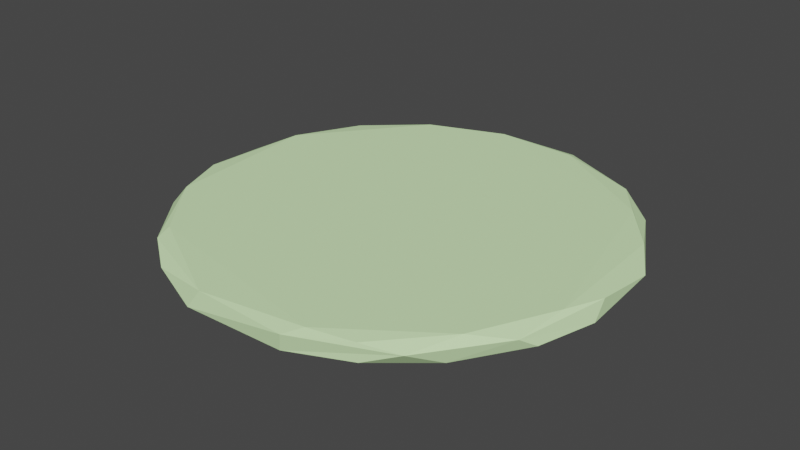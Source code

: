 # Source: lettuce.blend  (saved by Blender 2.82.7; exported with 4.5.12 LTS)
import bpy
from mathutils import Matrix  # noqa: F401  (used for matrix-valued properties, if any)

bpy.ops.wm.read_factory_settings(use_empty=True)
scene = bpy.context.scene
scene.name = 'Scene'

# ---- collections
col_collection = bpy.data.collections.new('Collection'); scene.collection.children.link(col_collection)

# ---- materials (node trees are filled in below, after node groups)
mat_material_001 = bpy.data.materials.new('Material.001')
mat_material_001.use_transparent_shadow = False
mat_material_001.diffuse_color = (0.6706, 0.9502, 0.4969, 1.0)
mat_material_001.specular_intensity = 0.0

# ---- material node trees

# ---- world
world_world = bpy.data.worlds.new('World'); scene.world = world_world
world_world.use_nodes = True; world_world.node_tree.nodes.clear()
_N = world_world.node_tree.nodes; _L = world_world.node_tree.links
n0 = _N.new('ShaderNodeOutputWorld'); n0.name = 'World Output'; n0.location = (300, 300)
n1 = _N.new('ShaderNodeBackground'); n1.name = 'Background'; n1.location = (10, 300)
n1.inputs[0].default_value = (0.05088, 0.05088, 0.05088, 1.0)
_L.new(n1.outputs[0], n0.inputs[0])
n0.is_active_output = True
world_world.color = (0.05088, 0.05088, 0.05088)
world_world.use_sun_shadow = False
world_world.sun_shadow_jitter_overblur = 0.0

# ---- meshes
me_cylinder_002 = bpy.data.meshes.new('Cylinder.002')
me_cylinder_002.from_pydata([(0.0, 0.01826, 0.07196), (0.0, -0.01826, 0.07196), (0.01404, 0.01826, 0.07058), (0.01404, -0.01826, 0.07058), (0.02754, 0.01826, 0.06648), (0.02754, -0.01826, 0.06648), (0.03998, 0.01826, 0.05983), (0.03998, -0.01826, 0.05983), (0.05088, 0.01826, 0.05088), (0.05088, -0.01826, 0.05088), (0.05983, 0.01826, 0.03998), (0.05983, -0.01826, 0.03998), (0.06648, 0.01826, 0.02754), (0.06648, -0.01826, 0.02754), (0.07058, 0.01826, 0.01404), (0.07058, -0.01826, 0.01404), (0.07196, 0.01826, 6.231e-09), (0.07196, -0.01826, 4.635e-09), (0.07058, 0.01826, -0.01404), (0.07058, -0.01826, -0.01404), (0.06648, 0.01826, -0.02754), (0.06648, -0.01826, -0.02754), (0.05983, 0.01826, -0.03998), (0.05983, -0.01826, -0.03998), (0.05088, 0.01826, -0.05088), (0.05088, -0.01826, -0.05088), (0.03998, 0.01826, -0.05983), (0.03998, -0.01826, -0.05983), (0.02754, 0.01826, -0.06648), (0.02754, -0.01826, -0.06648), (0.01404, 0.01826, -0.07058), (0.01404, -0.01826, -0.07058), (-2.345e-08, 0.01826, -0.07196), (-2.345e-08, -0.01826, -0.07196), (-0.01404, 0.01826, -0.07058), (-0.01404, -0.01826, -0.07058), (-0.02754, 0.01826, -0.06648), (-0.02754, -0.01826, -0.06648), (-0.03998, 0.01826, -0.05983), (-0.03998, -0.01826, -0.05983), (-0.05088, 0.01826, -0.05088), (-0.05088, -0.01826, -0.05088), (-0.05983, 0.01826, -0.03998), (-0.05983, -0.01826, -0.03998), (-0.06648, 0.01826, -0.02754), (-0.06648, -0.01826, -0.02754), (-0.07058, 0.01826, -0.01404), (-0.07058, -0.01826, -0.01404), (-0.07196, 0.01826, 7.028e-08), (-0.07196, -0.01826, 6.869e-08), (-0.07058, 0.01826, 0.01404), (-0.07058, -0.01826, 0.01404), (-0.06648, 0.01826, 0.02754), (-0.06648, -0.01826, 0.02754), (-0.05983, 0.01826, 0.03998), (-0.05983, -0.01826, 0.03998), (-0.05088, 0.01826, 0.05088), (-0.05088, -0.01826, 0.05088), (-0.03998, 0.01826, 0.05983), (-0.03998, -0.01826, 0.05983), (-0.02754, 0.01826, 0.06648), (-0.02754, -0.01826, 0.06648), (-0.01404, 0.01826, 0.07058), (-0.01404, -0.01826, 0.07058), (-1.5e-08, -0.01826, 0.009036), (0.001763, -0.01826, 0.008862), (0.003458, -0.01826, 0.008348), (0.00502, -0.01826, 0.007513), (0.006389, -0.01826, 0.006389), (0.007513, -0.01826, 0.00502), (0.008348, -0.01826, 0.003458), (0.008862, -0.01826, 0.001763), (0.009036, -0.01826, 1.114e-08), (0.008862, -0.01826, -0.001763), (0.008348, -0.01826, -0.003458), (0.007513, -0.01826, -0.00502), (0.006389, -0.01826, -0.006389), (0.00502, -0.01826, -0.007513), (0.003458, -0.01826, -0.008348), (0.001763, -0.01826, -0.008862), (-1.795e-08, -0.01826, -0.009036), (-0.001763, -0.01826, -0.008862), (-0.003458, -0.01826, -0.008348), (-0.00502, -0.01826, -0.007513), (-0.006389, -0.01826, -0.006389), (-0.007513, -0.01826, -0.00502), (-0.008348, -0.01826, -0.003458), (-0.008862, -0.01826, -0.001763), (-0.009036, -0.01826, 1.918e-08), (-0.008862, -0.01826, 0.001763), (-0.008348, -0.01826, 0.003458), (-0.007513, -0.01826, 0.00502), (-0.006389, -0.01826, 0.006389), (-0.00502, -0.01826, 0.007513), (-0.003458, -0.01826, 0.008348), (-0.001763, -0.01826, 0.008862), (-1.458e-08, -0.01826, 1.334e-08), (-7.501e-09, -0.01826, 0.0405), (0.007901, -0.01826, 0.03972), (-0.03972, -0.01826, -0.007901), (0.0155, -0.01826, -0.03742), (0.03367, -0.01826, 0.0225), (-0.03367, -0.01826, 0.0225), (-0.0155, -0.01826, -0.03742), (0.03972, -0.01826, -0.007901), (-0.007901, -0.01826, 0.03972), (-0.03742, -0.01826, -0.0155), (0.0225, -0.01826, -0.03367), (0.02864, -0.01826, 0.02864), (-0.03742, -0.01826, 0.0155), (-0.007901, -0.01826, -0.03972), (0.0405, -0.01826, 7.885e-09), (-0.0155, -0.01826, 0.03742), (-0.03367, -0.01826, -0.0225), (0.03367, -0.01826, -0.0225), (0.02864, -0.01826, -0.02864), (0.0155, -0.01826, 0.03742), (0.0225, -0.01826, 0.03367), (-0.0405, -0.01826, 4.393e-08), (-0.03972, -0.01826, 0.007901), (0.007901, -0.01826, -0.03972), (-2.07e-08, -0.01826, -0.0405), (0.03742, -0.01826, 0.0155), (0.03972, -0.01826, 0.007901), (-0.02864, -0.01826, 0.02864), (-0.0225, -0.01826, 0.03367), (-0.0225, -0.01826, -0.03367), (-0.02864, -0.01826, -0.02864), (0.03742, -0.01826, -0.0155), (-0.01376, -0.01826, -0.02059), (-0.01751, -0.01826, 0.01751), (0.02288, -0.01826, 0.009478), (0.004832, -0.01826, -0.02429), (-0.02477, -0.01826, 3.156e-08), (0.009478, -0.01826, 0.02288), (0.02059, -0.01826, -0.01376), (-1.125e-08, -0.01826, 0.02477), (0.02288, -0.01826, -0.009478), (0.004832, -0.01826, 0.02429), (-0.02429, -0.01826, -0.004832), (0.009478, -0.01826, -0.02288), (0.02059, -0.01826, 0.01376), (-0.02059, -0.01826, 0.01376), (-0.009478, -0.01826, -0.02288), (0.02429, -0.01826, -0.004832), (-0.004832, -0.01826, 0.02429), (-0.02288, -0.01826, -0.009478), (0.01376, -0.01826, -0.02059), (0.01751, -0.01826, 0.01751), (-0.02288, -0.01826, 0.009478), (-0.004832, -0.01826, -0.02429), (0.02477, -0.01826, 9.51e-09), (-0.009478, -0.01826, 0.02288), (-0.02059, -0.01826, -0.01376), (0.01751, -0.01826, -0.01751), (0.01376, -0.01826, 0.02059), (-0.02429, -0.01826, 0.004832), (-1.932e-08, -0.01826, -0.02477), (0.02429, -0.01826, 0.004832), (-0.01376, -0.01826, 0.02059), (-0.01751, -0.01826, -0.01751), (-0.03976, -0.01826, -0.03976), (-0.03124, -0.01826, 0.04675), (0.05515, -0.01826, 0.01097), (-2.207e-08, -0.01826, -0.05623), (-0.05515, -0.01826, 0.01097), (0.03124, -0.01826, 0.04675), (0.03976, -0.01826, -0.03976), (-0.04675, -0.01826, -0.03124), (-0.02152, -0.01826, 0.05195), (0.05623, -0.01826, 6.26e-09), (-0.01097, -0.01826, -0.05515), (-0.05195, -0.01826, 0.02152), (0.03976, -0.01826, 0.03976), (0.03124, -0.01826, -0.04675), (-0.05195, -0.01826, -0.02152), (-0.01097, -0.01826, 0.05515), (0.05515, -0.01826, -0.01097), (-0.02152, -0.01826, -0.05195), (-0.04675, -0.01826, 0.03124), (0.04675, -0.01826, 0.03124), (0.02152, -0.01826, -0.05195), (-0.05515, -0.01826, -0.01097), (0.01097, -0.01826, 0.05515), (0.05195, -0.01826, -0.02152), (-3.751e-09, -0.01826, 0.05623), (0.04675, -0.01826, -0.03124), (0.02152, -0.01826, 0.05195), (-0.05623, -0.01826, 5.631e-08), (0.01097, -0.01826, -0.05515), (0.05195, -0.01826, 0.02152), (-0.03976, -0.01826, 0.03976), (-0.03124, -0.01826, -0.04675), (-0.04532, -0.01826, -0.04532), (-0.03561, -0.01826, 0.05329), (0.06286, -0.01826, 0.0125), (-2.276e-08, -0.01826, -0.06409), (-0.06286, -0.01826, 0.0125), (0.03561, -0.01826, 0.05329), (0.04532, -0.01826, -0.04532), (-0.05329, -0.01826, -0.03561), (-0.02453, -0.01826, 0.05922), (0.06409, -0.01826, 5.447e-09), (-0.0125, -0.01826, -0.06286), (-0.05922, -0.01826, 0.02453), (0.04532, -0.01826, 0.04532), (0.03561, -0.01826, -0.05329), (-0.05922, -0.01826, -0.02453), (-0.0125, -0.01826, 0.06286), (0.06286, -0.01826, -0.0125), (-0.02453, -0.01826, -0.05922), (-0.05329, -0.01826, 0.03561), (0.05329, -0.01826, 0.03561), (0.02453, -0.01826, -0.05922), (-0.06286, -0.01826, -0.0125), (0.0125, -0.01826, 0.06286), (0.05922, -0.01826, -0.02453), (-1.875e-09, -0.01826, 0.06409), (0.05329, -0.01826, -0.03561), (0.02453, -0.01826, 0.05922), (-0.06409, -0.01826, 6.25e-08), (0.0125, -0.01826, -0.06286), (0.05922, -0.01826, 0.02453), (-0.04532, -0.01826, 0.04532), (-0.03561, -0.01826, -0.05329), (-1.519e-08, 0.01826, 0.008233), (0.001606, 0.01826, 0.008075), (0.003151, 0.01826, 0.007606), (0.004574, 0.01826, 0.006845), (0.005822, 0.01826, 0.005822), (0.006845, 0.01826, 0.004574), (0.007606, 0.01826, 0.003151), (0.008075, 0.01826, 0.001606), (0.008233, 0.01826, 1.282e-08), (0.008075, 0.01826, -0.001606), (0.007606, 0.01826, -0.003151), (0.006845, 0.01826, -0.004574), (0.005822, 0.01826, -0.005822), (0.004574, 0.01826, -0.006845), (0.003151, 0.01826, -0.007606), (0.001606, 0.01826, -0.008075), (-1.788e-08, 0.01826, -0.008233), (-0.001606, 0.01826, -0.008075), (-0.003151, 0.01826, -0.007606), (-0.004574, 0.01826, -0.006845), (-0.005822, 0.01826, -0.005822), (-0.006845, 0.01826, -0.004574), (-0.007606, 0.01826, -0.003151), (-0.008075, 0.01826, -0.001606), (-0.008233, 0.01826, 2.014e-08), (-0.008075, 0.01826, 0.001606), (-0.007606, 0.01826, 0.003151), (-0.006845, 0.01826, 0.004574), (-0.005822, 0.01826, 0.005822), (-0.004574, 0.01826, 0.006845), (-0.003151, 0.01826, 0.007606), (-0.001606, 0.01826, 0.008075), (-1.495e-08, 0.01826, 1.48e-08), (0.007822, 0.01826, 0.03933), (-7.597e-09, 0.01826, 0.0401), (-0.03933, 0.01826, -0.007822), (0.01534, 0.01826, -0.03704), (0.03334, 0.01826, 0.02228), (-0.03334, 0.01826, 0.02228), (-0.01534, 0.01826, -0.03704), (0.03933, 0.01826, -0.007822), (-0.007822, 0.01826, 0.03933), (-0.03704, 0.01826, -0.01534), (0.02228, 0.01826, -0.03334), (0.02835, 0.01826, 0.02835), (-0.03704, 0.01826, 0.01534), (-0.007822, 0.01826, -0.03933), (0.0401, 0.01826, 9.523e-09), (-0.01534, 0.01826, 0.03704), (-0.03334, 0.01826, -0.02228), (0.02835, 0.01826, -0.02835), (0.03334, 0.01826, -0.02228), (0.02228, 0.01826, 0.03334), (0.01534, 0.01826, 0.03704), (-0.03933, 0.01826, 0.007822), (-0.0401, 0.01826, 4.521e-08), (-2.066e-08, 0.01826, -0.0401), (0.007822, 0.01826, -0.03933), (0.03933, 0.01826, 0.007822), (0.03704, 0.01826, 0.01534), (-0.02228, 0.01826, 0.03334), (-0.02835, 0.01826, 0.02835), (-0.02835, 0.01826, -0.02835), (-0.02228, 0.01826, -0.03334), (0.03704, 0.01826, -0.01534), (-0.01709, 0.01826, -0.01709), (-0.01343, 0.01826, 0.02009), (0.0237, 0.01826, 0.004714), (-1.927e-08, 0.01826, -0.02416), (-0.0237, 0.01826, 0.004714), (0.01343, 0.01826, 0.02009), (0.01709, 0.01826, -0.01709), (-0.02009, 0.01826, -0.01343), (-0.009247, 0.01826, 0.02233), (0.02416, 0.01826, 1.117e-08), (-0.004714, 0.01826, -0.0237), (-0.02233, 0.01826, 0.009247), (0.01709, 0.01826, 0.01709), (0.01343, 0.01826, -0.02009), (-0.02233, 0.01826, -0.009247), (-0.004714, 0.01826, 0.0237), (0.0237, 0.01826, -0.004714), (-0.009247, 0.01826, -0.02233), (-0.02009, 0.01826, 0.01343), (0.02009, 0.01826, 0.01343), (0.009247, 0.01826, -0.02233), (-0.0237, 0.01826, -0.004714), (0.004714, 0.01826, 0.0237), (0.02233, 0.01826, -0.009247), (-1.14e-08, 0.01826, 0.02416), (0.02009, 0.01826, -0.01343), (0.009247, 0.01826, 0.02233), (-0.02416, 0.01826, 3.268e-08), (0.004714, 0.01826, -0.0237), (0.02233, 0.01826, 0.009247), (-0.01709, 0.01826, 0.01709), (-0.01343, 0.01826, -0.02009), (-0.03113, 0.01826, -0.04659), (-0.03962, 0.01826, 0.03962), (0.05176, 0.01826, 0.02144), (0.01093, 0.01826, -0.05495), (-0.05603, 0.01826, 5.775e-08), (0.02144, 0.01826, 0.05176), (0.04659, 0.01826, -0.03113), (-3.798e-09, 0.01826, 0.05603), (0.05176, 0.01826, -0.02144), (0.01093, 0.01826, 0.05495), (-0.05495, 0.01826, -0.01093), (0.02144, 0.01826, -0.05176), (0.04659, 0.01826, 0.03113), (-0.04659, 0.01826, 0.03113), (-0.02144, 0.01826, -0.05176), (0.05495, 0.01826, -0.01093), (-0.01093, 0.01826, 0.05495), (-0.05176, 0.01826, -0.02144), (0.03113, 0.01826, -0.04659), (0.03962, 0.01826, 0.03962), (-0.05176, 0.01826, 0.02144), (-0.01093, 0.01826, -0.05495), (0.05603, 0.01826, 7.877e-09), (-0.02144, 0.01826, 0.05176), (-0.04659, 0.01826, -0.03113), (0.03962, 0.01826, -0.03962), (0.03113, 0.01826, 0.04659), (-0.05495, 0.01826, 0.01093), (-2.205e-08, 0.01826, -0.05603), (0.05495, 0.01826, 0.01093), (-0.03113, 0.01826, 0.04659), (-0.03962, 0.01826, -0.03962), (-0.03555, 0.01826, -0.05321), (-0.04525, 0.01826, 0.04525), (0.05912, 0.01826, 0.02449), (0.01248, 0.01826, -0.06276), (-0.06399, 0.01826, 6.402e-08), (0.02449, 0.01826, 0.05912), (0.05321, 0.01826, -0.03555), (-1.899e-09, 0.01826, 0.06399), (0.05912, 0.01826, -0.02449), (0.01248, 0.01826, 0.06276), (-0.06276, 0.01826, -0.01248), (0.02449, 0.01826, -0.05912), (0.05321, 0.01826, 0.03555), (-0.05321, 0.01826, 0.03555), (-0.02449, 0.01826, -0.05912), (0.06276, 0.01826, -0.01248), (-0.01248, 0.01826, 0.06276), (-0.05912, 0.01826, -0.02449), (0.03555, 0.01826, -0.05321), (0.04525, 0.01826, 0.04525), (-0.05912, 0.01826, 0.02449), (-0.01248, 0.01826, -0.06276), (0.06399, 0.01826, 7.054e-09), (-0.02449, 0.01826, 0.05912), (-0.05321, 0.01826, -0.03555), (0.04525, 0.01826, -0.04525), (0.03555, 0.01826, 0.05321), (-0.06276, 0.01826, 0.01248), (-2.275e-08, 0.01826, -0.06399), (0.06276, 0.01826, 0.01248), (-0.03555, 0.01826, 0.05321), (-0.04525, 0.01826, -0.04525)], [], [(0, 1, 3, 2), (2, 3, 5, 4), (4, 5, 7, 6), (6, 7, 9, 8), (8, 9, 11, 10), (10, 11, 13, 12), (12, 13, 15, 14), (14, 15, 17, 16), (16, 17, 19, 18), (18, 19, 21, 20), (20, 21, 23, 22), (22, 23, 25, 24), (24, 25, 27, 26), (26, 27, 29, 28), (28, 29, 31, 30), (30, 31, 33, 32), (32, 33, 35, 34), (34, 35, 37, 36), (36, 37, 39, 38), (38, 39, 41, 40), (40, 41, 43, 42), (42, 43, 45, 44), (44, 45, 47, 46), (46, 47, 49, 48), (48, 49, 51, 50), (50, 51, 53, 52), (52, 53, 55, 54), (54, 55, 57, 56), (56, 57, 59, 58), (58, 59, 61, 60), (159, 130, 92, 93), (60, 61, 63, 62), (62, 63, 1, 0), (160, 129, 83, 84), (158, 131, 70, 71), (157, 132, 79, 80), (156, 133, 88, 89), (155, 134, 66, 67), (154, 135, 75, 76), (153, 160, 84, 85), (152, 159, 93, 94), (151, 158, 71, 72), (150, 157, 80, 81), (149, 156, 89, 90), (148, 155, 67, 68), (147, 154, 76, 77), (146, 153, 85, 86), (145, 152, 94, 95), (144, 151, 72, 73), (143, 150, 81, 82), (142, 149, 90, 91), (141, 148, 68, 69), (140, 147, 77, 78), (139, 146, 86, 87), (138, 136, 64, 65), (136, 145, 95, 64), (137, 144, 73, 74), (129, 143, 82, 83), (130, 142, 91, 92), (131, 141, 69, 70), (132, 140, 78, 79), (133, 139, 87, 88), (134, 138, 65, 66), (135, 137, 74, 75), (95, 94, 96), (82, 81, 96), (69, 68, 96), (64, 95, 96), (83, 82, 96), (70, 69, 96), (84, 83, 96), (71, 70, 96), (85, 84, 96), (72, 71, 96), (86, 85, 96), (73, 72, 96), (87, 86, 96), (74, 73, 96), (88, 87, 96), (75, 74, 96), (89, 88, 96), (76, 75, 96), (90, 89, 96), (77, 76, 96), (91, 90, 96), (78, 77, 96), (65, 64, 96), (92, 91, 96), (79, 78, 96), (66, 65, 96), (93, 92, 96), (80, 79, 96), (67, 66, 96), (94, 93, 96), (81, 80, 96), (68, 67, 96), (186, 184, 128, 114), (187, 183, 98, 116), (188, 182, 99, 118), (189, 181, 100, 120), (190, 180, 101, 122), (191, 179, 102, 124), (192, 178, 103, 126), (184, 177, 104, 128), (185, 176, 105, 97), (183, 185, 97, 98), (182, 175, 106, 99), (181, 174, 107, 100), (180, 173, 108, 101), (179, 172, 109, 102), (178, 171, 110, 103), (177, 170, 111, 104), (176, 169, 112, 105), (175, 168, 113, 106), (174, 167, 115, 107), (173, 166, 117, 108), (172, 165, 119, 109), (171, 164, 121, 110), (170, 163, 123, 111), (169, 162, 125, 112), (168, 161, 127, 113), (167, 186, 114, 115), (166, 187, 116, 117), (165, 188, 118, 119), (164, 189, 120, 121), (163, 190, 122, 123), (161, 192, 126, 127), (162, 191, 124, 125), (114, 128, 137, 135), (116, 98, 138, 134), (118, 99, 139, 133), (120, 100, 140, 132), (122, 101, 141, 131), (124, 102, 142, 130), (126, 103, 143, 129), (128, 104, 144, 137), (97, 105, 145, 136), (98, 97, 136, 138), (99, 106, 146, 139), (100, 107, 147, 140), (101, 108, 148, 141), (102, 109, 149, 142), (103, 110, 150, 143), (104, 111, 151, 144), (105, 112, 152, 145), (106, 113, 153, 146), (107, 115, 154, 147), (108, 117, 155, 148), (109, 119, 156, 149), (110, 121, 157, 150), (111, 123, 158, 151), (112, 125, 159, 152), (113, 127, 160, 153), (115, 114, 135, 154), (117, 116, 134, 155), (119, 118, 133, 156), (121, 120, 132, 157), (123, 122, 131, 158), (127, 126, 129, 160), (125, 124, 130, 159), (194, 223, 191, 162), (193, 224, 192, 161), (195, 222, 190, 163), (196, 221, 189, 164), (197, 220, 188, 165), (198, 219, 187, 166), (199, 218, 186, 167), (200, 193, 161, 168), (201, 194, 162, 169), (202, 195, 163, 170), (203, 196, 164, 171), (204, 197, 165, 172), (205, 198, 166, 173), (206, 199, 167, 174), (207, 200, 168, 175), (208, 201, 169, 176), (209, 202, 170, 177), (210, 203, 171, 178), (211, 204, 172, 179), (212, 205, 173, 180), (213, 206, 174, 181), (214, 207, 175, 182), (215, 217, 185, 183), (217, 208, 176, 185), (216, 209, 177, 184), (224, 210, 178, 192), (223, 211, 179, 191), (222, 212, 180, 190), (221, 213, 181, 189), (220, 214, 182, 188), (219, 215, 183, 187), (218, 216, 184, 186), (23, 21, 216, 218), (5, 3, 215, 219), (49, 47, 214, 220), (31, 29, 213, 221), (13, 11, 212, 222), (57, 55, 211, 223), (39, 37, 210, 224), (21, 19, 209, 216), (1, 63, 208, 217), (3, 1, 217, 215), (47, 45, 207, 214), (29, 27, 206, 213), (11, 9, 205, 212), (55, 53, 204, 211), (37, 35, 203, 210), (19, 17, 202, 209), (63, 61, 201, 208), (45, 43, 200, 207), (27, 25, 199, 206), (9, 7, 198, 205), (53, 51, 197, 204), (35, 33, 196, 203), (17, 15, 195, 202), (61, 59, 194, 201), (43, 41, 193, 200), (25, 23, 218, 199), (7, 5, 219, 198), (51, 49, 220, 197), (33, 31, 221, 196), (15, 13, 222, 195), (41, 39, 224, 193), (59, 57, 223, 194), (321, 290, 245, 244), (320, 291, 254, 253), (319, 292, 232, 231), (318, 293, 241, 240), (317, 294, 250, 249), (316, 295, 228, 227), (315, 296, 237, 236), (290, 297, 246, 245), (291, 298, 255, 254), (292, 299, 233, 232), (293, 300, 242, 241), (294, 301, 251, 250), (295, 302, 229, 228), (296, 303, 238, 237), (297, 304, 247, 246), (298, 305, 256, 255), (299, 306, 234, 233), (300, 307, 243, 242), (301, 308, 252, 251), (302, 309, 230, 229), (303, 310, 239, 238), (304, 311, 248, 247), (314, 312, 226, 225), (305, 314, 225, 256), (306, 313, 235, 234), (307, 321, 244, 243), (308, 320, 253, 252), (309, 319, 231, 230), (310, 318, 240, 239), (311, 317, 249, 248), (312, 316, 227, 226), (313, 315, 236, 235), (237, 238, 257), (251, 252, 257), (238, 239, 257), (225, 226, 257), (252, 253, 257), (239, 240, 257), (226, 227, 257), (253, 254, 257), (240, 241, 257), (227, 228, 257), (254, 255, 257), (241, 242, 257), (228, 229, 257), (255, 256, 257), (242, 243, 257), (229, 230, 257), (256, 225, 257), (243, 244, 257), (230, 231, 257), (244, 245, 257), (231, 232, 257), (245, 246, 257), (232, 233, 257), (246, 247, 257), (233, 234, 257), (247, 248, 257), (234, 235, 257), (248, 249, 257), (235, 236, 257), (249, 250, 257), (236, 237, 257), (250, 251, 257), (330, 328, 276, 289), (331, 327, 278, 258), (332, 326, 280, 260), (333, 325, 282, 261), (334, 324, 284, 262), (335, 323, 286, 263), (336, 322, 288, 264), (337, 330, 289, 265), (338, 329, 259, 266), (329, 331, 258, 259), (339, 332, 260, 267), (340, 333, 261, 268), (341, 334, 262, 269), (342, 335, 263, 270), (343, 336, 264, 271), (344, 337, 265, 272), (345, 338, 266, 273), (346, 339, 267, 274), (347, 340, 268, 275), (348, 341, 269, 277), (349, 342, 270, 279), (350, 343, 271, 281), (351, 344, 272, 283), (352, 345, 273, 285), (353, 346, 274, 287), (328, 347, 275, 276), (327, 348, 277, 278), (326, 349, 279, 280), (325, 350, 281, 282), (324, 351, 283, 284), (323, 352, 285, 286), (322, 353, 287, 288), (289, 276, 315, 313), (258, 278, 316, 312), (260, 280, 317, 311), (261, 282, 318, 310), (262, 284, 319, 309), (263, 286, 320, 308), (264, 288, 321, 307), (265, 289, 313, 306), (266, 259, 314, 305), (259, 258, 312, 314), (267, 260, 311, 304), (268, 261, 310, 303), (269, 262, 309, 302), (270, 263, 308, 301), (271, 264, 307, 300), (272, 265, 306, 299), (273, 266, 305, 298), (274, 267, 304, 297), (275, 268, 303, 296), (277, 269, 302, 295), (279, 270, 301, 294), (281, 271, 300, 293), (283, 272, 299, 292), (285, 273, 298, 291), (287, 274, 297, 290), (276, 275, 296, 315), (278, 277, 295, 316), (280, 279, 294, 317), (282, 281, 293, 318), (284, 283, 292, 319), (286, 285, 291, 320), (288, 287, 290, 321), (354, 385, 353, 322), (355, 384, 352, 323), (356, 383, 351, 324), (357, 382, 350, 325), (358, 381, 349, 326), (359, 380, 348, 327), (360, 379, 347, 328), (385, 378, 346, 353), (384, 377, 345, 352), (383, 376, 344, 351), (382, 375, 343, 350), (381, 374, 342, 349), (380, 373, 341, 348), (379, 372, 340, 347), (378, 371, 339, 346), (377, 370, 338, 345), (376, 369, 337, 344), (375, 368, 336, 343), (374, 367, 335, 342), (373, 366, 334, 341), (372, 365, 333, 340), (371, 364, 332, 339), (361, 363, 331, 329), (370, 361, 329, 338), (369, 362, 330, 337), (368, 354, 322, 336), (367, 355, 323, 335), (366, 356, 324, 334), (365, 357, 325, 333), (364, 358, 326, 332), (363, 359, 327, 331), (362, 360, 328, 330), (20, 22, 360, 362), (2, 4, 359, 363), (46, 48, 358, 364), (28, 30, 357, 365), (10, 12, 356, 366), (54, 56, 355, 367), (36, 38, 354, 368), (18, 20, 362, 369), (62, 0, 361, 370), (0, 2, 363, 361), (44, 46, 364, 371), (26, 28, 365, 372), (8, 10, 366, 373), (52, 54, 367, 374), (34, 36, 368, 375), (16, 18, 369, 376), (60, 62, 370, 377), (42, 44, 371, 378), (24, 26, 372, 379), (6, 8, 373, 380), (50, 52, 374, 381), (32, 34, 375, 382), (14, 16, 376, 383), (58, 60, 377, 384), (40, 42, 378, 385), (22, 24, 379, 360), (4, 6, 380, 359), (48, 50, 381, 358), (30, 32, 382, 357), (12, 14, 383, 356), (56, 58, 384, 355), (38, 40, 385, 354)])
_uv = me_cylinder_002.uv_layers.new(name='UVMap')
_uv.uv.foreach_set('vector', [1.0, 0.5, 1.0, 1.0, 0.9688, 1.0, 0.9688, 0.5, 0.9688, 0.5, 0.9688, 1.0, 0.9375, 1.0, 0.9375, 0.5, 0.9375, 0.5, 0.9375, 1.0, 0.9062, 1.0, 0.9062, 0.5, 0.9062, 0.5, 0.9062, 1.0, 0.875, 1.0, 0.875, 0.5, 0.875, 0.5, 0.875, 1.0, 0.8438, 1.0, 0.8438, 0.5, 0.8438, 0.5, 0.8438, 1.0, 0.8125, 1.0, 0.8125, 0.5, 0.8125, 0.5, 0.8125, 1.0, 0.7812, 1.0, 0.7812, 0.5, 0.7812, 0.5, 0.7812, 1.0, 0.75, 1.0, 0.75, 0.5, 0.75, 0.5, 0.75, 1.0, 0.7188, 1.0, 0.7188, 0.5, 0.7188, 0.5, 0.7188, 1.0, 0.6875, 1.0, 0.6875, 0.5, 0.6875, 0.5, 0.6875, 1.0, 0.6562, 1.0, 0.6562, 0.5, 0.6562, 0.5, 0.6562, 1.0, 0.625, 1.0, 0.625, 0.5, 0.625, 0.5, 0.625, 1.0, 0.5938, 1.0, 0.5938, 0.5, 0.5938, 0.5, 0.5938, 1.0, 0.5625, 1.0, 0.5625, 0.5, 0.5625, 0.5, 0.5625, 1.0, 0.5312, 1.0, 0.5312, 0.5, 0.5312, 0.5, 0.5312, 1.0, 0.5, 1.0, 0.5, 0.5, 0.5, 0.5, 0.5, 1.0, 0.4688, 1.0, 0.4688, 0.5, 0.4688, 0.5, 0.4688, 1.0, 0.4375, 1.0, 0.4375, 0.5, 0.4375, 0.5, 0.4375, 1.0, 0.4062, 1.0, 0.4062, 0.5, 0.4062, 0.5, 0.4062, 1.0, 0.375, 1.0, 0.375, 0.5, 0.375, 0.5, 0.375, 1.0, 0.3438, 1.0, 0.3438, 0.5, 0.3438, 0.5, 0.3438, 1.0, 0.3125, 1.0, 0.3125, 0.5, 0.3125, 0.5, 0.3125, 1.0, 0.2812, 1.0, 0.2812, 0.5, 0.2812, 0.5, 0.2812, 1.0, 0.25, 1.0, 0.25, 0.5, 0.25, 0.5, 0.25, 1.0, 0.2188, 1.0, 0.2188, 0.5, 0.2188, 0.5, 0.2188, 1.0, 0.1875, 1.0, 0.1875, 0.5, 0.1875, 0.5, 0.1875, 1.0, 0.1562, 1.0, 0.1562, 0.5, 0.1562, 0.5, 0.1562, 1.0, 0.125, 1.0, 0.125, 0.5, 0.125, 0.5, 0.125, 1.0, 0.09375, 1.0, 0.09375, 0.5, 0.09375, 0.5, 0.09375, 1.0, 0.0625, 1.0, 0.0625, 0.5, 0.09375, 1.0, 0.125, 1.0, 0.125, 1.0, 0.09375, 1.0, 0.0625, 0.5, 0.0625, 1.0, 0.03125, 1.0, 0.03125, 0.5, 0.03125, 0.5, 0.03125, 1.0, 0.0, 1.0, 0.0, 0.5, 0.375, 1.0, 0.4062, 1.0, 0.4062, 1.0, 0.375, 1.0, 0.7812, 1.0, 0.8125, 1.0, 0.8125, 1.0, 0.7812, 1.0, 0.5, 1.0, 0.5312, 1.0, 0.5312, 1.0, 0.5, 1.0, 0.2188, 1.0, 0.25, 1.0, 0.25, 1.0, 0.2188, 1.0, 0.9062, 1.0, 0.9375, 1.0, 0.9375, 1.0, 0.9062, 1.0, 0.625, 1.0, 0.6562, 1.0, 0.6562, 1.0, 0.625, 1.0, 0.3438, 1.0, 0.375, 1.0, 0.375, 1.0, 0.3438, 1.0, 0.0625, 1.0, 0.09375, 1.0, 0.09375, 1.0, 0.0625, 1.0, 0.75, 1.0, 0.7812, 1.0, 0.7812, 1.0, 0.75, 1.0, 0.4688, 1.0, 0.5, 1.0, 0.5, 1.0, 0.4688, 1.0, 0.1875, 1.0, 0.2188, 1.0, 0.2188, 1.0, 0.1875, 1.0, 0.875, 1.0, 0.9062, 1.0, 0.9062, 1.0, 0.875, 1.0, 0.5938, 1.0, 0.625, 1.0, 0.625, 1.0, 0.5938, 1.0, 0.3125, 1.0, 0.3438, 1.0, 0.3438, 1.0, 0.3125, 1.0, 0.03125, 1.0, 0.0625, 1.0, 0.0625, 1.0, 0.03125, 1.0, 0.7188, 1.0, 0.75, 1.0, 0.75, 1.0, 0.7188, 1.0, 0.4375, 1.0, 0.4688, 1.0, 0.4688, 1.0, 0.4375, 1.0, 0.1562, 1.0, 0.1875, 1.0, 0.1875, 1.0, 0.1562, 1.0, 0.8438, 1.0, 0.875, 1.0, 0.875, 1.0, 0.8438, 1.0, 0.5625, 1.0, 0.5938, 1.0, 0.5938, 1.0, 0.5625, 1.0, 0.2812, 1.0, 0.3125, 1.0, 0.3125, 1.0, 0.2812, 1.0, 0.9687, 1.0, 1.0, 1.0, 1.0, 1.0, 0.9688, 1.0, 0.0, 1.0, 0.03125, 1.0, 0.03125, 1.0, 0.0, 1.0, 0.6875, 1.0, 0.7188, 1.0, 0.7188, 1.0, 0.6875, 1.0, 0.4062, 1.0, 0.4375, 1.0, 0.4375, 1.0, 0.4062, 1.0, 0.125, 1.0, 0.1562, 1.0, 0.1562, 1.0, 0.125, 1.0, 0.8125, 1.0, 0.8438, 1.0, 0.8438, 1.0, 0.8125, 1.0, 0.5312, 1.0, 0.5625, 1.0, 0.5625, 1.0, 0.5312, 1.0, 0.25, 1.0, 0.2812, 1.0, 0.2812, 1.0, 0.25, 1.0, 0.9375, 1.0, 0.9687, 1.0, 0.9688, 1.0, 0.9375, 1.0, 0.6562, 1.0, 0.6875, 1.0, 0.6875, 1.0, 0.6562, 1.0, 0.03125, 1.0, 0.0625, 1.0, 0.03125, 1.0, 0.4375, 1.0, 0.4688, 1.0, 0.4375, 1.0, 0.8438, 1.0, 0.875, 1.0, 0.8438, 1.0, 0.0, 1.0, 0.03125, 1.0, 0.0, 1.0, 0.4062, 1.0, 0.4375, 1.0, 0.4062, 1.0, 0.8125, 1.0, 0.8438, 1.0, 0.8125, 1.0, 0.375, 1.0, 0.4062, 1.0, 0.375, 1.0, 0.7812, 1.0, 0.8125, 1.0, 0.7812, 1.0, 0.3438, 1.0, 0.375, 1.0, 0.3438, 1.0, 0.75, 1.0, 0.7812, 1.0, 0.75, 1.0, 0.3125, 1.0, 0.3438, 1.0, 0.3125, 1.0, 0.7188, 1.0, 0.75, 1.0, 0.7188, 1.0, 0.2812, 1.0, 0.3125, 1.0, 0.2812, 1.0, 0.6875, 1.0, 0.7188, 1.0, 0.6875, 1.0, 0.25, 1.0, 0.2812, 1.0, 0.25, 1.0, 0.6562, 1.0, 0.6875, 1.0, 0.6562, 1.0, 0.2188, 1.0, 0.25, 1.0, 0.2188, 1.0, 0.625, 1.0, 0.6562, 1.0, 0.625, 1.0, 0.1875, 1.0, 0.2188, 1.0, 0.1875, 1.0, 0.5938, 1.0, 0.625, 1.0, 0.5938, 1.0, 0.1562, 1.0, 0.1875, 1.0, 0.1562, 1.0, 0.5625, 1.0, 0.5938, 1.0, 0.5625, 1.0, 0.9688, 1.0, 1.0, 1.0, 0.9688, 1.0, 0.125, 1.0, 0.1562, 1.0, 0.125, 1.0, 0.5312, 1.0, 0.5625, 1.0, 0.5312, 1.0, 0.9375, 1.0, 0.9688, 1.0, 0.9375, 1.0, 0.09375, 1.0, 0.125, 1.0, 0.09375, 1.0, 0.5, 1.0, 0.5312, 1.0, 0.5, 1.0, 0.9062, 1.0, 0.9375, 1.0, 0.9062, 1.0, 0.0625, 1.0, 0.09375, 1.0, 0.0625, 1.0, 0.4688, 1.0, 0.5, 1.0, 0.4688, 1.0, 0.875, 1.0, 0.9062, 1.0, 0.875, 1.0, 0.6562, 1.0, 0.6875, 1.0, 0.6875, 1.0, 0.6562, 1.0, 0.9375, 1.0, 0.9688, 1.0, 0.9687, 1.0, 0.9375, 1.0, 0.25, 1.0, 0.2812, 1.0, 0.2812, 1.0, 0.25, 1.0, 0.5312, 1.0, 0.5625, 1.0, 0.5625, 1.0, 0.5312, 1.0, 0.8125, 1.0, 0.8438, 1.0, 0.8438, 1.0, 0.8125, 1.0, 0.125, 1.0, 0.1562, 1.0, 0.1562, 1.0, 0.125, 1.0, 0.4062, 1.0, 0.4375, 1.0, 0.4375, 1.0, 0.4062, 1.0, 0.6875, 1.0, 0.7188, 1.0, 0.7188, 1.0, 0.6875, 1.0, 0.0, 1.0, 0.03125, 1.0, 0.03125, 1.0, 0.0, 1.0, 0.9688, 1.0, 1.0, 1.0, 1.0, 1.0, 0.9687, 1.0, 0.2812, 1.0, 0.3125, 1.0, 0.3125, 1.0, 0.2812, 1.0, 0.5625, 1.0, 0.5938, 1.0, 0.5938, 1.0, 0.5625, 1.0, 0.8438, 1.0, 0.875, 1.0, 0.875, 1.0, 0.8438, 1.0, 0.1562, 1.0, 0.1875, 1.0, 0.1875, 1.0, 0.1562, 1.0, 0.4375, 1.0, 0.4688, 1.0, 0.4688, 1.0, 0.4375, 1.0, 0.7188, 1.0, 0.75, 1.0, 0.75, 1.0, 0.7188, 1.0, 0.03125, 1.0, 0.0625, 1.0, 0.0625, 1.0, 0.03125, 1.0, 0.3125, 1.0, 0.3438, 1.0, 0.3438, 1.0, 0.3125, 1.0, 0.5938, 1.0, 0.625, 1.0, 0.625, 1.0, 0.5938, 1.0, 0.875, 1.0, 0.9062, 1.0, 0.9062, 1.0, 0.875, 1.0, 0.1875, 1.0, 0.2188, 1.0, 0.2188, 1.0, 0.1875, 1.0, 0.4688, 1.0, 0.5, 1.0, 0.5, 1.0, 0.4688, 1.0, 0.75, 1.0, 0.7812, 1.0, 0.7812, 1.0, 0.75, 1.0, 0.0625, 1.0, 0.09375, 1.0, 0.09375, 1.0, 0.0625, 1.0, 0.3438, 1.0, 0.375, 1.0, 0.375, 1.0, 0.3438, 1.0, 0.625, 1.0, 0.6562, 1.0, 0.6562, 1.0, 0.625, 1.0, 0.9062, 1.0, 0.9375, 1.0, 0.9375, 1.0, 0.9062, 1.0, 0.2188, 1.0, 0.25, 1.0, 0.25, 1.0, 0.2188, 1.0, 0.5, 1.0, 0.5312, 1.0, 0.5312, 1.0, 0.5, 1.0, 0.7812, 1.0, 0.8125, 1.0, 0.8125, 1.0, 0.7812, 1.0, 0.375, 1.0, 0.4062, 1.0, 0.4062, 1.0, 0.375, 1.0, 0.09375, 1.0, 0.125, 1.0, 0.125, 1.0, 0.09375, 1.0, 0.6562, 1.0, 0.6875, 1.0, 0.6875, 1.0, 0.6562, 1.0, 0.9375, 1.0, 0.9687, 1.0, 0.9687, 1.0, 0.9375, 1.0, 0.25, 1.0, 0.2812, 1.0, 0.2812, 1.0, 0.25, 1.0, 0.5312, 1.0, 0.5625, 1.0, 0.5625, 1.0, 0.5312, 1.0, 0.8125, 1.0, 0.8438, 1.0, 0.8438, 1.0, 0.8125, 1.0, 0.125, 1.0, 0.1562, 1.0, 0.1562, 1.0, 0.125, 1.0, 0.4062, 1.0, 0.4375, 1.0, 0.4375, 1.0, 0.4062, 1.0, 0.6875, 1.0, 0.7188, 1.0, 0.7188, 1.0, 0.6875, 1.0, 0.0, 1.0, 0.03125, 1.0, 0.03125, 1.0, 0.0, 1.0, 0.9687, 1.0, 1.0, 1.0, 1.0, 1.0, 0.9687, 1.0, 0.2812, 1.0, 0.3125, 1.0, 0.3125, 1.0, 0.2812, 1.0, 0.5625, 1.0, 0.5938, 1.0, 0.5938, 1.0, 0.5625, 1.0, 0.8438, 1.0, 0.875, 1.0, 0.875, 1.0, 0.8438, 1.0, 0.1562, 1.0, 0.1875, 1.0, 0.1875, 1.0, 0.1562, 1.0, 0.4375, 1.0, 0.4688, 1.0, 0.4688, 1.0, 0.4375, 1.0, 0.7188, 1.0, 0.75, 1.0, 0.75, 1.0, 0.7188, 1.0, 0.03125, 1.0, 0.0625, 1.0, 0.0625, 1.0, 0.03125, 1.0, 0.3125, 1.0, 0.3438, 1.0, 0.3438, 1.0, 0.3125, 1.0, 0.5938, 1.0, 0.625, 1.0, 0.625, 1.0, 0.5938, 1.0, 0.875, 1.0, 0.9062, 1.0, 0.9062, 1.0, 0.875, 1.0, 0.1875, 1.0, 0.2188, 1.0, 0.2188, 1.0, 0.1875, 1.0, 0.4688, 1.0, 0.5, 1.0, 0.5, 1.0, 0.4688, 1.0, 0.75, 1.0, 0.7812, 1.0, 0.7812, 1.0, 0.75, 1.0, 0.0625, 1.0, 0.09375, 1.0, 0.09375, 1.0, 0.0625, 1.0, 0.3438, 1.0, 0.375, 1.0, 0.375, 1.0, 0.3438, 1.0, 0.625, 1.0, 0.6562, 1.0, 0.6562, 1.0, 0.625, 1.0, 0.9062, 1.0, 0.9375, 1.0, 0.9375, 1.0, 0.9062, 1.0, 0.2188, 1.0, 0.25, 1.0, 0.25, 1.0, 0.2188, 1.0, 0.5, 1.0, 0.5312, 1.0, 0.5312, 1.0, 0.5, 1.0, 0.7812, 1.0, 0.8125, 1.0, 0.8125, 1.0, 0.7812, 1.0, 0.375, 1.0, 0.4062, 1.0, 0.4062, 1.0, 0.375, 1.0, 0.09375, 1.0, 0.125, 1.0, 0.125, 1.0, 0.09375, 1.0, 0.09375, 1.0, 0.125, 1.0, 0.125, 1.0, 0.09375, 1.0, 0.375, 1.0, 0.4062, 1.0, 0.4062, 1.0, 0.375, 1.0, 0.7812, 1.0, 0.8125, 1.0, 0.8125, 1.0, 0.7812, 1.0, 0.5, 1.0, 0.5312, 1.0, 0.5312, 1.0, 0.5, 1.0, 0.2188, 1.0, 0.25, 1.0, 0.25, 1.0, 0.2188, 1.0, 0.9062, 1.0, 0.9375, 1.0, 0.9375, 1.0, 0.9062, 1.0, 0.625, 1.0, 0.6563, 1.0, 0.6562, 1.0, 0.625, 1.0, 0.3438, 1.0, 0.375, 1.0, 0.375, 1.0, 0.3438, 1.0, 0.0625, 1.0, 0.09375, 1.0, 0.09375, 1.0, 0.0625, 1.0, 0.75, 1.0, 0.7812, 1.0, 0.7812, 1.0, 0.75, 1.0, 0.4688, 1.0, 0.5, 1.0, 0.5, 1.0, 0.4688, 1.0, 0.1875, 1.0, 0.2188, 1.0, 0.2188, 1.0, 0.1875, 1.0, 0.875, 1.0, 0.9062, 1.0, 0.9062, 1.0, 0.875, 1.0, 0.5938, 1.0, 0.625, 1.0, 0.625, 1.0, 0.5938, 1.0, 0.3125, 1.0, 0.3438, 1.0, 0.3438, 1.0, 0.3125, 1.0, 0.03125, 1.0, 0.0625, 1.0, 0.0625, 1.0, 0.03125, 1.0, 0.7187, 1.0, 0.75, 1.0, 0.75, 1.0, 0.7188, 1.0, 0.4375, 1.0, 0.4688, 1.0, 0.4688, 1.0, 0.4375, 1.0, 0.1562, 1.0, 0.1875, 1.0, 0.1875, 1.0, 0.1562, 1.0, 0.8438, 1.0, 0.875, 1.0, 0.875, 1.0, 0.8438, 1.0, 0.5625, 1.0, 0.5938, 1.0, 0.5938, 1.0, 0.5625, 1.0, 0.2812, 1.0, 0.3125, 1.0, 0.3125, 1.0, 0.2812, 1.0, 0.9688, 1.0, 1.0, 1.0, 1.0, 1.0, 0.9688, 1.0, 0.0, 1.0, 0.03125, 1.0, 0.03125, 1.0, 0.0, 1.0, 0.6875, 1.0, 0.7187, 1.0, 0.7188, 1.0, 0.6875, 1.0, 0.4062, 1.0, 0.4375, 1.0, 0.4375, 1.0, 0.4062, 1.0, 0.125, 1.0, 0.1562, 1.0, 0.1562, 1.0, 0.125, 1.0, 0.8125, 1.0, 0.8438, 1.0, 0.8438, 1.0, 0.8125, 1.0, 0.5312, 1.0, 0.5625, 1.0, 0.5625, 1.0, 0.5312, 1.0, 0.25, 1.0, 0.2812, 1.0, 0.2812, 1.0, 0.25, 1.0, 0.9375, 1.0, 0.9688, 1.0, 0.9688, 1.0, 0.9375, 1.0, 0.6563, 1.0, 0.6875, 1.0, 0.6875, 1.0, 0.6562, 1.0, 0.6562, 1.0, 0.6875, 1.0, 0.6875, 1.0, 0.6563, 1.0, 0.9375, 1.0, 0.9688, 1.0, 0.9688, 1.0, 0.9375, 1.0, 0.25, 1.0, 0.2812, 1.0, 0.2812, 1.0, 0.25, 1.0, 0.5312, 1.0, 0.5625, 1.0, 0.5625, 1.0, 0.5312, 1.0, 0.8125, 1.0, 0.8438, 1.0, 0.8438, 1.0, 0.8125, 1.0, 0.125, 1.0, 0.1562, 1.0, 0.1562, 1.0, 0.125, 1.0, 0.4062, 1.0, 0.4375, 1.0, 0.4375, 1.0, 0.4062, 1.0, 0.6875, 1.0, 0.7188, 1.0, 0.7187, 1.0, 0.6875, 1.0, 0.0, 1.0, 0.03125, 1.0, 0.03125, 1.0, 0.0, 1.0, 0.9688, 1.0, 1.0, 1.0, 1.0, 1.0, 0.9688, 1.0, 0.2812, 1.0, 0.3125, 1.0, 0.3125, 1.0, 0.2812, 1.0, 0.5625, 1.0, 0.5938, 1.0, 0.5938, 1.0, 0.5625, 1.0, 0.8438, 1.0, 0.875, 1.0, 0.875, 1.0, 0.8438, 1.0, 0.1562, 1.0, 0.1875, 1.0, 0.1875, 1.0, 0.1562, 1.0, 0.4375, 1.0, 0.4688, 1.0, 0.4688, 1.0, 0.4375, 1.0, 0.7188, 1.0, 0.75, 1.0, 0.75, 1.0, 0.7187, 1.0, 0.03125, 1.0, 0.0625, 1.0, 0.0625, 1.0, 0.03125, 1.0, 0.3125, 1.0, 0.3438, 1.0, 0.3438, 1.0, 0.3125, 1.0, 0.5938, 1.0, 0.625, 1.0, 0.625, 1.0, 0.5938, 1.0, 0.875, 1.0, 0.9062, 1.0, 0.9062, 1.0, 0.875, 1.0, 0.1875, 1.0, 0.2188, 1.0, 0.2188, 1.0, 0.1875, 1.0, 0.4688, 1.0, 0.5, 1.0, 0.5, 1.0, 0.4688, 1.0, 0.75, 1.0, 0.7812, 1.0, 0.7812, 1.0, 0.75, 1.0, 0.0625, 1.0, 0.09375, 1.0, 0.09375, 1.0, 0.0625, 1.0, 0.3438, 1.0, 0.375, 1.0, 0.375, 1.0, 0.3438, 1.0, 0.625, 1.0, 0.6562, 1.0, 0.6563, 1.0, 0.625, 1.0, 0.9062, 1.0, 0.9375, 1.0, 0.9375, 1.0, 0.9062, 1.0, 0.2188, 1.0, 0.25, 1.0, 0.25, 1.0, 0.2188, 1.0, 0.5, 1.0, 0.5312, 1.0, 0.5312, 1.0, 0.5, 1.0, 0.7812, 1.0, 0.8125, 1.0, 0.8125, 1.0, 0.7812, 1.0, 0.375, 1.0, 0.4062, 1.0, 0.4062, 1.0, 0.375, 1.0, 0.09375, 1.0, 0.125, 1.0, 0.125, 1.0, 0.09375, 1.0, 0.4062, 0.5, 0.375, 0.5, 0.375, 0.5, 0.4062, 0.5, 0.125, 0.5, 0.09375, 0.5, 0.09375, 0.5, 0.125, 0.5, 0.8125, 0.5, 0.7812, 0.5, 0.7812, 0.5, 0.8125, 0.5, 0.5312, 0.5, 0.5, 0.5, 0.5, 0.5, 0.5312, 0.5, 0.25, 0.5, 0.2187, 0.5, 0.2188, 0.5, 0.25, 0.5, 0.9375, 0.5, 0.9062, 0.5, 0.9062, 0.5, 0.9375, 0.5, 0.6562, 0.5, 0.625, 0.5, 0.625, 0.5, 0.6562, 0.5, 0.375, 0.5, 0.3438, 0.5, 0.3438, 0.5, 0.375, 0.5, 0.09375, 0.5, 0.0625, 0.5, 0.0625, 0.5, 0.09375, 0.5, 0.7812, 0.5, 0.75, 0.5, 0.75, 0.5, 0.7812, 0.5, 0.5, 0.5, 0.4688, 0.5, 0.4688, 0.5, 0.5, 0.5, 0.2187, 0.5, 0.1875, 0.5, 0.1875, 0.5, 0.2188, 0.5, 0.9062, 0.5, 0.875, 0.5, 0.875, 0.5, 0.9062, 0.5, 0.625, 0.5, 0.5938, 0.5, 0.5938, 0.5, 0.625, 0.5, 0.3438, 0.5, 0.3125, 0.5, 0.3125, 0.5, 0.3438, 0.5, 0.0625, 0.5, 0.03125, 0.5, 0.03125, 0.5, 0.0625, 0.5, 0.75, 0.5, 0.7187, 0.5, 0.7188, 0.5, 0.75, 0.5, 0.4688, 0.5, 0.4375, 0.5, 0.4375, 0.5, 0.4688, 0.5, 0.1875, 0.5, 0.1563, 0.5, 0.1562, 0.5, 0.1875, 0.5, 0.875, 0.5, 0.8438, 0.5, 0.8438, 0.5, 0.875, 0.5, 0.5938, 0.5, 0.5625, 0.5, 0.5625, 0.5, 0.5938, 0.5, 0.3125, 0.5, 0.2812, 0.5, 0.2812, 0.5, 0.3125, 0.5, 1.0, 0.5, 0.9688, 0.5, 0.9688, 0.5, 1.0, 0.5, 0.03125, 0.5, 0.0, 0.5, 0.0, 0.5, 0.03125, 0.5, 0.7187, 0.5, 0.6875, 0.5, 0.6875, 0.5, 0.7188, 0.5, 0.4375, 0.5, 0.4062, 0.5, 0.4062, 0.5, 0.4375, 0.5, 0.1563, 0.5, 0.125, 0.5, 0.125, 0.5, 0.1562, 0.5, 0.8438, 0.5, 0.8125, 0.5, 0.8125, 0.5, 0.8438, 0.5, 0.5625, 0.5, 0.5312, 0.5, 0.5312, 0.5, 0.5625, 0.5, 0.2812, 0.5, 0.25, 0.5, 0.25, 0.5, 0.2812, 0.5, 0.9688, 0.5, 0.9375, 0.5, 0.9375, 0.5, 0.9688, 0.5, 0.6875, 0.5, 0.6562, 0.5, 0.6562, 0.5, 0.6875, 0.5, 0.625, 0.5, 0.5938, 0.5, 0.625, 0.5, 0.1875, 0.5, 0.1562, 0.5, 0.1875, 0.5, 0.5938, 0.5, 0.5625, 0.5, 0.5938, 0.5, 1.0, 0.5, 0.9688, 0.5, 1.0, 0.5, 0.1562, 0.5, 0.125, 0.5, 0.1562, 0.5, 0.5625, 0.5, 0.5312, 0.5, 0.5625, 0.5, 0.9688, 0.5, 0.9375, 0.5, 0.9688, 0.5, 0.125, 0.5, 0.09375, 0.5, 0.125, 0.5, 0.5312, 0.5, 0.5, 0.5, 0.5312, 0.5, 0.9375, 0.5, 0.9062, 0.5, 0.9375, 0.5, 0.09375, 0.5, 0.0625, 0.5, 0.09375, 0.5, 0.5, 0.5, 0.4688, 0.5, 0.5, 0.5, 0.9062, 0.5, 0.875, 0.5, 0.9062, 0.5, 0.0625, 0.5, 0.03125, 0.5, 0.0625, 0.5, 0.4688, 0.5, 0.4375, 0.5, 0.4688, 0.5, 0.875, 0.5, 0.8438, 0.5, 0.875, 0.5, 0.03125, 0.5, 0.0, 0.5, 0.03125, 0.5, 0.4375, 0.5, 0.4062, 0.5, 0.4375, 0.5, 0.8438, 0.5, 0.8125, 0.5, 0.8438, 0.5, 0.4062, 0.5, 0.375, 0.5, 0.4062, 0.5, 0.8125, 0.5, 0.7812, 0.5, 0.8125, 0.5, 0.375, 0.5, 0.3438, 0.5, 0.375, 0.5, 0.7812, 0.5, 0.75, 0.5, 0.7812, 0.5, 0.3438, 0.5, 0.3125, 0.5, 0.3438, 0.5, 0.75, 0.5, 0.7188, 0.5, 0.75, 0.5, 0.3125, 0.5, 0.2812, 0.5, 0.3125, 0.5, 0.7188, 0.5, 0.6875, 0.5, 0.7188, 0.5, 0.2812, 0.5, 0.25, 0.5, 0.2812, 0.5, 0.6875, 0.5, 0.6562, 0.5, 0.6875, 0.5, 0.25, 0.5, 0.2188, 0.5, 0.25, 0.5, 0.6562, 0.5, 0.625, 0.5, 0.6562, 0.5, 0.2188, 0.5, 0.1875, 0.5, 0.2188, 0.5, 0.6875, 0.5, 0.6562, 0.5, 0.6562, 0.5, 0.6875, 0.5, 0.9687, 0.5, 0.9375, 0.5, 0.9375, 0.5, 0.9688, 0.5, 0.2812, 0.5, 0.25, 0.5, 0.25, 0.5, 0.2812, 0.5, 0.5625, 0.5, 0.5312, 0.5, 0.5312, 0.5, 0.5625, 0.5, 0.8438, 0.5, 0.8125, 0.5, 0.8125, 0.5, 0.8438, 0.5, 0.1562, 0.5, 0.125, 0.5, 0.125, 0.5, 0.1563, 0.5, 0.4375, 0.5, 0.4062, 0.5, 0.4063, 0.5, 0.4375, 0.5, 0.7187, 0.5, 0.6875, 0.5, 0.6875, 0.5, 0.7187, 0.5, 0.03125, 0.5, 0.0, 0.5, 0.0, 0.5, 0.03125, 0.5, 1.0, 0.5, 0.9687, 0.5, 0.9688, 0.5, 1.0, 0.5, 0.3125, 0.5, 0.2812, 0.5, 0.2812, 0.5, 0.3125, 0.5, 0.5938, 0.5, 0.5625, 0.5, 0.5625, 0.5, 0.5938, 0.5, 0.875, 0.5, 0.8438, 0.5, 0.8438, 0.5, 0.875, 0.5, 0.1875, 0.5, 0.1562, 0.5, 0.1563, 0.5, 0.1875, 0.5, 0.4688, 0.5, 0.4375, 0.5, 0.4375, 0.5, 0.4688, 0.5, 0.75, 0.5, 0.7187, 0.5, 0.7187, 0.5, 0.75, 0.5, 0.0625, 0.5, 0.03125, 0.5, 0.03125, 0.5, 0.0625, 0.5, 0.3437, 0.5, 0.3125, 0.5, 0.3125, 0.5, 0.3438, 0.5, 0.625, 0.5, 0.5938, 0.5, 0.5938, 0.5, 0.625, 0.5, 0.9062, 0.5, 0.875, 0.5, 0.875, 0.5, 0.9062, 0.5, 0.2187, 0.5, 0.1875, 0.5, 0.1875, 0.5, 0.2187, 0.5, 0.5, 0.5, 0.4688, 0.5, 0.4688, 0.5, 0.5, 0.5, 0.7812, 0.5, 0.75, 0.5, 0.75, 0.5, 0.7812, 0.5, 0.09375, 0.5, 0.0625, 0.5, 0.0625, 0.5, 0.09375, 0.5, 0.375, 0.5, 0.3437, 0.5, 0.3438, 0.5, 0.375, 0.5, 0.6562, 0.5, 0.625, 0.5, 0.625, 0.5, 0.6562, 0.5, 0.9375, 0.5, 0.9062, 0.5, 0.9062, 0.5, 0.9375, 0.5, 0.25, 0.5, 0.2187, 0.5, 0.2187, 0.5, 0.25, 0.5, 0.5312, 0.5, 0.5, 0.5, 0.5, 0.5, 0.5312, 0.5, 0.8125, 0.5, 0.7812, 0.5, 0.7812, 0.5, 0.8125, 0.5, 0.125, 0.5, 0.09375, 0.5, 0.09375, 0.5, 0.125, 0.5, 0.4062, 0.5, 0.375, 0.5, 0.375, 0.5, 0.4063, 0.5, 0.6875, 0.5, 0.6562, 0.5, 0.6562, 0.5, 0.6875, 0.5, 0.9688, 0.5, 0.9375, 0.5, 0.9375, 0.5, 0.9688, 0.5, 0.2812, 0.5, 0.25, 0.5, 0.25, 0.5, 0.2812, 0.5, 0.5625, 0.5, 0.5312, 0.5, 0.5312, 0.5, 0.5625, 0.5, 0.8438, 0.5, 0.8125, 0.5, 0.8125, 0.5, 0.8438, 0.5, 0.1563, 0.5, 0.125, 0.5, 0.125, 0.5, 0.1563, 0.5, 0.4375, 0.5, 0.4063, 0.5, 0.4062, 0.5, 0.4375, 0.5, 0.7187, 0.5, 0.6875, 0.5, 0.6875, 0.5, 0.7187, 0.5, 0.03125, 0.5, 0.0, 0.5, 0.0, 0.5, 0.03125, 0.5, 1.0, 0.5, 0.9688, 0.5, 0.9688, 0.5, 1.0, 0.5, 0.3125, 0.5, 0.2812, 0.5, 0.2812, 0.5, 0.3125, 0.5, 0.5938, 0.5, 0.5625, 0.5, 0.5625, 0.5, 0.5938, 0.5, 0.875, 0.5, 0.8438, 0.5, 0.8438, 0.5, 0.875, 0.5, 0.1875, 0.5, 0.1563, 0.5, 0.1563, 0.5, 0.1875, 0.5, 0.4688, 0.5, 0.4375, 0.5, 0.4375, 0.5, 0.4688, 0.5, 0.75, 0.5, 0.7187, 0.5, 0.7187, 0.5, 0.75, 0.5, 0.0625, 0.5, 0.03125, 0.5, 0.03125, 0.5, 0.0625, 0.5, 0.3438, 0.5, 0.3125, 0.5, 0.3125, 0.5, 0.3438, 0.5, 0.625, 0.5, 0.5938, 0.5, 0.5938, 0.5, 0.625, 0.5, 0.9062, 0.5, 0.875, 0.5, 0.875, 0.5, 0.9062, 0.5, 0.2187, 0.5, 0.1875, 0.5, 0.1875, 0.5, 0.2187, 0.5, 0.5, 0.5, 0.4688, 0.5, 0.4688, 0.5, 0.5, 0.5, 0.7812, 0.5, 0.75, 0.5, 0.75, 0.5, 0.7812, 0.5, 0.09375, 0.5, 0.0625, 0.5, 0.0625, 0.5, 0.09375, 0.5, 0.375, 0.5, 0.3438, 0.5, 0.3438, 0.5, 0.375, 0.5, 0.6562, 0.5, 0.625, 0.5, 0.625, 0.5, 0.6562, 0.5, 0.9375, 0.5, 0.9062, 0.5, 0.9062, 0.5, 0.9375, 0.5, 0.25, 0.5, 0.2187, 0.5, 0.2187, 0.5, 0.25, 0.5, 0.5312, 0.5, 0.5, 0.5, 0.5, 0.5, 0.5312, 0.5, 0.8125, 0.5, 0.7812, 0.5, 0.7812, 0.5, 0.8125, 0.5, 0.125, 0.5, 0.09375, 0.5, 0.09375, 0.5, 0.125, 0.5, 0.4063, 0.5, 0.375, 0.5, 0.375, 0.5, 0.4062, 0.5, 0.4062, 0.5, 0.375, 0.5, 0.375, 0.5, 0.4062, 0.5, 0.125, 0.5, 0.09375, 0.5, 0.09375, 0.5, 0.125, 0.5, 0.8125, 0.5, 0.7812, 0.5, 0.7812, 0.5, 0.8125, 0.5, 0.5312, 0.5, 0.5, 0.5, 0.5, 0.5, 0.5312, 0.5, 0.25, 0.5, 0.2188, 0.5, 0.2187, 0.5, 0.25, 0.5, 0.9375, 0.5, 0.9062, 0.5, 0.9062, 0.5, 0.9375, 0.5, 0.6562, 0.5, 0.625, 0.5, 0.625, 0.5, 0.6562, 0.5, 0.375, 0.5, 0.3437, 0.5, 0.3437, 0.5, 0.375, 0.5, 0.09375, 0.5, 0.0625, 0.5, 0.0625, 0.5, 0.09375, 0.5, 0.7812, 0.5, 0.75, 0.5, 0.75, 0.5, 0.7812, 0.5, 0.5, 0.5, 0.4688, 0.5, 0.4688, 0.5, 0.5, 0.5, 0.2188, 0.5, 0.1875, 0.5, 0.1875, 0.5, 0.2187, 0.5, 0.9062, 0.5, 0.875, 0.5, 0.875, 0.5, 0.9062, 0.5, 0.625, 0.5, 0.5938, 0.5, 0.5938, 0.5, 0.625, 0.5, 0.3437, 0.5, 0.3125, 0.5, 0.3125, 0.5, 0.3437, 0.5, 0.0625, 0.5, 0.03125, 0.5, 0.03125, 0.5, 0.0625, 0.5, 0.75, 0.5, 0.7187, 0.5, 0.7187, 0.5, 0.75, 0.5, 0.4688, 0.5, 0.4375, 0.5, 0.4375, 0.5, 0.4688, 0.5, 0.1875, 0.5, 0.1563, 0.5, 0.1562, 0.5, 0.1875, 0.5, 0.875, 0.5, 0.8438, 0.5, 0.8438, 0.5, 0.875, 0.5, 0.5938, 0.5, 0.5625, 0.5, 0.5625, 0.5, 0.5938, 0.5, 0.3125, 0.5, 0.2812, 0.5, 0.2812, 0.5, 0.3125, 0.5, 1.0, 0.5, 0.9687, 0.5, 0.9687, 0.5, 1.0, 0.5, 0.03125, 0.5, 0.0, 0.5, 0.0, 0.5, 0.03125, 0.5, 0.7187, 0.5, 0.6875, 0.5, 0.6875, 0.5, 0.7187, 0.5, 0.4375, 0.5, 0.4062, 0.5, 0.4062, 0.5, 0.4375, 0.5, 0.1563, 0.5, 0.125, 0.5, 0.125, 0.5, 0.1562, 0.5, 0.8438, 0.5, 0.8125, 0.5, 0.8125, 0.5, 0.8438, 0.5, 0.5625, 0.5, 0.5312, 0.5, 0.5312, 0.5, 0.5625, 0.5, 0.2812, 0.5, 0.25, 0.5, 0.25, 0.5, 0.2812, 0.5, 0.9687, 0.5, 0.9375, 0.5, 0.9375, 0.5, 0.9687, 0.5, 0.6875, 0.5, 0.6562, 0.5, 0.6562, 0.5, 0.6875, 0.5, 0.6875, 0.5, 0.6562, 0.5, 0.6562, 0.5, 0.6875, 0.5, 0.9688, 0.5, 0.9375, 0.5, 0.9375, 0.5, 0.9687, 0.5, 0.2812, 0.5, 0.25, 0.5, 0.25, 0.5, 0.2812, 0.5, 0.5625, 0.5, 0.5312, 0.5, 0.5312, 0.5, 0.5625, 0.5, 0.8438, 0.5, 0.8125, 0.5, 0.8125, 0.5, 0.8438, 0.5, 0.1562, 0.5, 0.125, 0.5, 0.125, 0.5, 0.1563, 0.5, 0.4375, 0.5, 0.4062, 0.5, 0.4062, 0.5, 0.4375, 0.5, 0.7188, 0.5, 0.6875, 0.5, 0.6875, 0.5, 0.7187, 0.5, 0.03125, 0.5, 0.0, 0.5, 0.0, 0.5, 0.03125, 0.5, 1.0, 0.5, 0.9688, 0.5, 0.9687, 0.5, 1.0, 0.5, 0.3125, 0.5, 0.2812, 0.5, 0.2812, 0.5, 0.3125, 0.5, 0.5938, 0.5, 0.5625, 0.5, 0.5625, 0.5, 0.5938, 0.5, 0.875, 0.5, 0.8438, 0.5, 0.8438, 0.5, 0.875, 0.5, 0.1875, 0.5, 0.1562, 0.5, 0.1563, 0.5, 0.1875, 0.5, 0.4688, 0.5, 0.4375, 0.5, 0.4375, 0.5, 0.4688, 0.5, 0.75, 0.5, 0.7188, 0.5, 0.7187, 0.5, 0.75, 0.5, 0.0625, 0.5, 0.03125, 0.5, 0.03125, 0.5, 0.0625, 0.5, 0.3438, 0.5, 0.3125, 0.5, 0.3125, 0.5, 0.3437, 0.5, 0.625, 0.5, 0.5938, 0.5, 0.5938, 0.5, 0.625, 0.5, 0.9062, 0.5, 0.875, 0.5, 0.875, 0.5, 0.9062, 0.5, 0.2188, 0.5, 0.1875, 0.5, 0.1875, 0.5, 0.2188, 0.5, 0.5, 0.5, 0.4688, 0.5, 0.4688, 0.5, 0.5, 0.5, 0.7812, 0.5, 0.75, 0.5, 0.75, 0.5, 0.7812, 0.5, 0.09375, 0.5, 0.0625, 0.5, 0.0625, 0.5, 0.09375, 0.5, 0.375, 0.5, 0.3438, 0.5, 0.3437, 0.5, 0.375, 0.5, 0.6562, 0.5, 0.625, 0.5, 0.625, 0.5, 0.6562, 0.5, 0.9375, 0.5, 0.9062, 0.5, 0.9062, 0.5, 0.9375, 0.5, 0.25, 0.5, 0.2188, 0.5, 0.2188, 0.5, 0.25, 0.5, 0.5312, 0.5, 0.5, 0.5, 0.5, 0.5, 0.5312, 0.5, 0.8125, 0.5, 0.7812, 0.5, 0.7812, 0.5, 0.8125, 0.5, 0.125, 0.5, 0.09375, 0.5, 0.09375, 0.5, 0.125, 0.5, 0.4062, 0.5, 0.375, 0.5, 0.375, 0.5, 0.4062, 0.5])
me_cylinder_002.materials.append(mat_material_001)
me_cylinder_002.use_remesh_fix_poles = True
me_cylinder_002.use_remesh_preserve_attributes = False
me_cylinder_002.use_mirror_vertex_groups = False
me_cylinder_002.update()

# ---- objects
ob_cylinder_001 = bpy.data.objects.new('Cylinder.001', me_cylinder_002)

# ---- transforms, parenting, visibility, modifiers, constraints
ob_cylinder_001.location = (0.0, 0.0, 0.185)
ob_cylinder_001.rotation_euler = (1.571, 0.0, 0.0)
ob_cylinder_001.scale = (1.0, 0.2, 1.0)
ob_cylinder_001.lineart.crease_threshold = 0.0
_m = ob_cylinder_001.modifiers.new('Subdivision', 'SUBSURF')
_m.uv_smooth = 'PRESERVE_CORNERS'
_m.show_only_control_edges = False
_m = ob_cylinder_001.modifiers.new('Decimate', 'DECIMATE')
_m.ratio = 0.007626

# ---- collection membership
col_collection.objects.link(ob_cylinder_001)

# ---- scene / render settings (as saved in the file)
scene.frame_start = 1; scene.frame_end = 250; scene.frame_set(1)
scene.render.engine = 'BLENDER_EEVEE_NEXT'
scene.cycles.use_denoising = False
scene.cycles.samples = 128
scene.cycles.sampling_pattern = 'TABULATED_SOBOL'
scene.cycles.use_adaptive_sampling = False
scene.cycles.use_light_tree = False
scene.view_settings.view_transform = 'Filmic'
bpy.context.view_layer.update()

# ---- added for rendering (the .blend has no active camera and no usable light): camera, sun
cam_auto = bpy.data.cameras.new('AutoCamera')
cam_auto.lens = 50.0
cam_auto.sensor_width = 36.0
cam_auto.clip_end = 1000.0
ob_auto_camera = bpy.data.objects.new('AutoCamera', cam_auto)
scene.collection.objects.link(ob_auto_camera)
ob_auto_camera.location = (0.186207, -0.224894, 0.3336)
ob_auto_camera.rotation_euler = (1.09748, -7.21219e-08, 0.694738)
scene.camera = ob_auto_camera
light_auto_sun = bpy.data.lights.new('AutoSun', 'SUN')
light_auto_sun.energy = 3.0
light_auto_sun.angle = 0.0523599
ob_auto_sun = bpy.data.objects.new('AutoSun', light_auto_sun)
scene.collection.objects.link(ob_auto_sun)
ob_auto_sun.rotation_euler = (0.872665, 0.174533, 0.523599)
bpy.context.view_layer.update()
